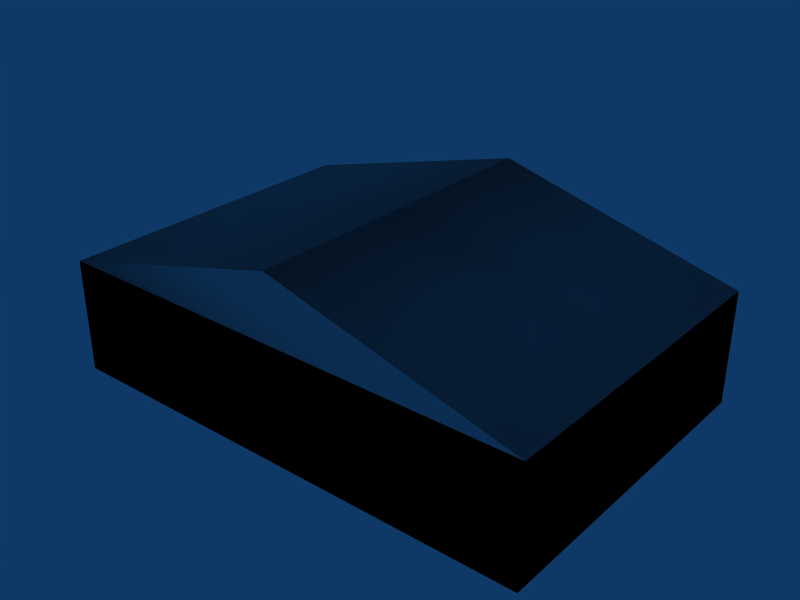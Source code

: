 # Source: object.blend  (saved by Blender 2.45.0; exported with 4.5.12 LTS)
import bpy
from mathutils import Matrix  # noqa: F401  (used for matrix-valued properties, if any)

bpy.ops.wm.read_factory_settings(use_empty=True)
scene = bpy.context.scene
scene.name = 'Scene'

# ---- collections
col_collection_1 = bpy.data.collections.new('Collection 1'); scene.collection.children.link(col_collection_1)

# ---- world
world_world = bpy.data.worlds.new('World'); scene.world = world_world
world_world.color = (0.05656, 0.2208, 0.4)
world_world.use_sun_shadow = False
world_world.sun_shadow_jitter_overblur = 0.0
world_world.cycles.sampling_method = 'MANUAL'
world_world.cycles.sample_map_resolution = 256

# ---- meshes
me_mesh_006 = bpy.data.meshes.new('Mesh.006')
me_mesh_006.from_pydata([(9.683, -2.142, -0.6), (9.683, -2.142, 2.9), (-5.427, -2.142, 2.9), (-5.427, -2.142, -0.6)], [], [(0, 1, 2, 3)])
me_mesh_006.polygons.foreach_set('use_smooth', [True] * 1)
_uv = me_mesh_006.uv_layers.new(name='UVTex')
_uv.uv.foreach_set('vector', [0.001352, 0.009063, 0.001352, 0.07469, 0.2476, 0.07469, 0.2476, 0.009063])
me_mesh_006.use_remesh_preserve_volume = False
me_mesh_006.use_remesh_preserve_attributes = False
me_mesh_006.use_mirror_vertex_groups = False
me_mesh_006.update()
me_mesh_005 = bpy.data.meshes.new('Mesh.005')
me_mesh_005.from_pydata([(9.683, -12.25, -0.6), (9.683, -12.25, 2.9), (-5.427, -2.142, -0.6), (-5.427, -2.142, 2.9), (9.683, -2.142, 2.9), (9.683, -2.142, -0.6)], [], [(5, 0, 1, 4), (2, 3, 4, 5)])
me_mesh_005.polygons.foreach_set('use_smooth', [True] * 2)
_uv = me_mesh_005.uv_layers.new(name='UVTex')
_uv.uv.foreach_set('vector', [0.6274, 0.4837, 0.1214, 0.4837, 0.1214, 0.5708, 0.6274, 0.5708, 0.2476, 0.002715, 0.2476, 0.08201, 0.000863, 0.08201, 0.000863, 0.002715])
me_mesh_005.use_remesh_preserve_volume = False
me_mesh_005.use_remesh_preserve_attributes = False
me_mesh_005.use_mirror_vertex_groups = False
me_mesh_005.update()
me_mesh_004 = bpy.data.meshes.new('Mesh.004')
me_mesh_004.from_pydata([(9.683, -12.25, 2.9), (2.128, -12.25, 4.9), (2.128, -2.142, 4.9), (2.128, -7.198, 4.8), (-5.427, -7.198, 2.757), (9.683, -7.198, 2.757), (9.683, -2.142, 2.9), (9.683, -12.25, -0.6), (9.683, -2.142, -0.6)], [], [(6, 0, 1, 2), (3, 4, 5), (6, 0, 7, 8)])
me_mesh_004.polygons.foreach_set('use_smooth', [True] * 3)
_uv = me_mesh_004.uv_layers.new(name='UVTex')
_uv.uv.foreach_set('vector', [0.5121, 0.485, 0.006141, 0.485, 0.006141, 0.5811, 0.5121, 0.5811, 0.2461, 0.3342, -0.004398, 0.1942, 0.4986, 0.1942, 0.6176, 0.5688, 0.1116, 0.5688, 0.1116, 0.4837, 0.6176, 0.4837])
me_mesh_004.use_remesh_preserve_volume = False
me_mesh_004.use_remesh_preserve_attributes = False
me_mesh_004.use_mirror_vertex_groups = False
me_mesh_004.update()
me_mesh_003 = bpy.data.meshes.new('Mesh.003')
me_mesh_003.from_pydata([(-5.427, -12.25, 2.9), (-5.427, -2.142, 2.9), (2.128, -2.142, 4.9), (2.128, -12.25, 4.9), (9.683, -12.25, 2.9), (9.683, -2.142, 2.9)], [], [(3, 0, 1, 2), (2, 3, 4, 5)])
me_mesh_003.polygons.foreach_set('use_smooth', [True] * 2)
_uv = me_mesh_003.uv_layers.new(name='UVTex')
_uv.uv.foreach_set('vector', [0.8825, 0.5801, 0.8825, 0.4898, 0.3765, 0.4898, 0.3765, 0.5801, 0.975, 0.5811, 0.469, 0.5811, 0.469, 0.4909, 0.975, 0.4909])
me_mesh_003.use_remesh_preserve_volume = False
me_mesh_003.use_remesh_preserve_attributes = False
me_mesh_003.use_mirror_vertex_groups = False
me_mesh_003.update()
me_mesh_002 = bpy.data.meshes.new('Mesh.002')
me_mesh_002.from_pydata([(-5.427, -12.25, -0.6), (9.683, -12.25, 2.9), (9.683, -12.25, -0.6), (2.128, -2.142, 4.9), (-5.427, -2.142, 2.9), (-5.427, -12.25, 2.9), (2.128, -12.25, 4.9)], [], [(0, 5, 1, 2), (3, 4, 5, 6)])
me_mesh_002.polygons.foreach_set('use_smooth', [True] * 2)
_uv = me_mesh_002.uv_layers.new(name='UVTex')
_uv.uv.foreach_set('vector', [0.000973, 0.006133, 0.000973, 0.0825, 0.2472, 0.0825, 0.2472, 0.006133, 0.2066, 0.5801, 0.2066, 0.4879, 0.7126, 0.4879, 0.7126, 0.5801])
me_mesh_002.use_remesh_preserve_volume = False
me_mesh_002.use_remesh_preserve_attributes = False
me_mesh_002.use_mirror_vertex_groups = False
me_mesh_002.update()
me_mesh_001 = bpy.data.meshes.new('Mesh.001')
me_mesh_001.from_pydata([(-5.427, -12.25, -0.6), (-5.427, -2.142, -0.6), (2.128, -2.142, 4.9), (-5.427, -2.142, 2.9), (9.683, -2.142, 2.9), (9.683, -12.25, -0.6), (9.683, -12.25, 2.9), (-5.427, -12.25, 2.9)], [], [(0, 1, 3, 7), (3, 2, 4), (7, 0, 5, 6)])
me_mesh_001.polygons.foreach_set('use_smooth', [True] * 3)
_uv = me_mesh_001.uv_layers.new(name='UVTex')
_uv.uv.foreach_set('vector', [0.7771, 0.4856, 0.2711, 0.4856, 0.2711, 0.5727, 0.7771, 0.5727, 0.7183, 0.5205, 0.4668, 0.5673, 0.2152, 0.5205, 0.001461, 0.08348, 0.001461, 0.005156, 0.2457, 0.005156, 0.2457, 0.08348])
me_mesh_001.use_remesh_preserve_volume = False
me_mesh_001.use_remesh_preserve_attributes = False
me_mesh_001.use_mirror_vertex_groups = False
me_mesh_001.update()
me_mesh = bpy.data.meshes.new('Mesh')
me_mesh.from_pydata([(2.128, -12.25, 4.9), (-5.427, -12.25, 2.9), (9.683, -12.25, 2.9), (-5.427, -2.142, 2.9), (-5.427, -2.142, -0.6), (-5.427, -12.25, -0.6)], [], [(2, 0, 1), (1, 3, 4, 5)])
me_mesh.polygons.foreach_set('use_smooth', [True] * 2)
_uv = me_mesh.uv_layers.new(name='UVTex')
_uv.uv.foreach_set('vector', [0.8224, 0.4931, 0.5704, 0.5751, 0.3193, 0.4931, 0.8064, 0.5747, 0.3004, 0.5747, 0.3004, 0.4876, 0.8064, 0.4876])
me_mesh.use_remesh_preserve_volume = False
me_mesh.use_remesh_preserve_attributes = False
me_mesh.use_mirror_vertex_groups = False
me_mesh.update()

# ---- objects
ob_mesh_006 = bpy.data.objects.new('Mesh.006', me_mesh_006)
ob_mesh_005 = bpy.data.objects.new('Mesh.005', me_mesh_005)
ob_mesh_004 = bpy.data.objects.new('Mesh.004', me_mesh_004)
ob_mesh_003 = bpy.data.objects.new('Mesh.003', me_mesh_003)
ob_mesh_002 = bpy.data.objects.new('Mesh.002', me_mesh_002)
ob_mesh_001 = bpy.data.objects.new('Mesh.001', me_mesh_001)
ob_mesh = bpy.data.objects.new('Mesh', me_mesh)

# ---- transforms, parenting, visibility, modifiers, constraints
ob_mesh_006.location = (-2.129, 7.202, 0.0)
ob_mesh_006.lock_rotations_4d = False
ob_mesh_006.empty_display_type = 'ARROWS'
ob_mesh_006.color = (0.0, 0.0, 0.0, 1.0)
ob_mesh_006.lineart.crease_threshold = 0.0
ob_mesh_005.location = (-2.129, 7.202, 0.0)
ob_mesh_005.lock_rotations_4d = False
ob_mesh_005.empty_display_type = 'ARROWS'
ob_mesh_005.color = (0.0, 0.0, 0.0, 1.0)
ob_mesh_005.lineart.crease_threshold = 0.0
ob_mesh_004.location = (-2.129, 7.202, 0.0)
ob_mesh_004.lock_rotations_4d = False
ob_mesh_004.empty_display_type = 'ARROWS'
ob_mesh_004.color = (0.0, 0.0, 0.0, 1.0)
ob_mesh_004.lineart.crease_threshold = 0.0
ob_mesh_003.location = (-2.129, 7.202, 0.0)
ob_mesh_003.lock_rotations_4d = False
ob_mesh_003.empty_display_type = 'ARROWS'
ob_mesh_003.color = (0.0, 0.0, 0.0, 1.0)
ob_mesh_003.lineart.crease_threshold = 0.0
ob_mesh_002.location = (-2.129, 7.202, 0.0)
ob_mesh_002.lock_rotations_4d = False
ob_mesh_002.empty_display_type = 'ARROWS'
ob_mesh_002.color = (0.0, 0.0, 0.0, 1.0)
ob_mesh_002.lineart.crease_threshold = 0.0
ob_mesh_001.location = (-2.129, 7.202, 0.0)
ob_mesh_001.lock_rotations_4d = False
ob_mesh_001.empty_display_type = 'ARROWS'
ob_mesh_001.color = (0.0, 0.0, 0.0, 1.0)
ob_mesh_001.lineart.crease_threshold = 0.0
ob_mesh.location = (-2.129, 7.202, 0.0)
ob_mesh.lock_rotations_4d = False
ob_mesh.empty_display_type = 'ARROWS'
ob_mesh.color = (0.0, 0.0, 0.0, 1.0)
ob_mesh.lineart.crease_threshold = 0.0

# ---- collection membership
col_collection_1.objects.link(ob_mesh_006)
col_collection_1.objects.link(ob_mesh_005)
col_collection_1.objects.link(ob_mesh_004)
col_collection_1.objects.link(ob_mesh_003)
col_collection_1.objects.link(ob_mesh_002)
col_collection_1.objects.link(ob_mesh_001)
col_collection_1.objects.link(ob_mesh)

# ---- scene / render settings (as saved in the file)
scene.frame_start = 1; scene.frame_end = 250; scene.frame_set(1)
scene.render.engine = 'BLENDER_EEVEE_NEXT'
scene.render.image_settings.file_format = 'JPEG'
scene.render.image_settings.color_mode = 'RGB'
scene.render.image_settings.compression = 90
scene.render.resolution_x = 800
scene.render.resolution_y = 600
scene.render.pixel_aspect_x = 100.0
scene.render.pixel_aspect_y = 100.0
scene.render.fps = 25
scene.render.dither_intensity = 0.0
scene.render.use_compositing = False
scene.render.use_sequencer = False
scene.render.bake_margin = 2
scene.render.bake_bias = 0.0
scene.render.use_stamp_time = False
scene.render.use_stamp_date = False
scene.render.use_stamp_frame = False
scene.render.use_stamp_camera = False
scene.render.use_stamp_scene = False
scene.render.use_stamp_filename = False
scene.render.use_stamp_render_time = False
scene.render.stamp_font_size = 0
scene.cycles.use_denoising = False
scene.cycles.samples = 10
scene.cycles.sampling_pattern = 'TABULATED_SOBOL'
scene.cycles.light_sampling_threshold = 0.0
scene.cycles.use_adaptive_sampling = False
scene.cycles.use_light_tree = False
scene.cycles.blur_glossy = 0.0
scene.cycles.volume_bounces = 1
scene.cycles.pixel_filter_type = 'GAUSSIAN'
scene.cycles.sample_clamp_indirect = 0.0
scene.view_settings.view_transform = 'Raw'
bpy.context.view_layer.update()

# ---- added for rendering (the .blend has no active camera): camera
cam_auto = bpy.data.cameras.new('AutoCamera')
cam_auto.lens = 50.0
cam_auto.sensor_width = 36.0
cam_auto.clip_end = 1000.0
ob_auto_camera = bpy.data.objects.new('AutoCamera', cam_auto)
scene.collection.objects.link(ob_auto_camera)
ob_auto_camera.location = (17.573, -21.0839, 16.209)
ob_auto_camera.rotation_euler = (1.09748, -7.21219e-08, 0.694738)
scene.camera = ob_auto_camera
bpy.context.view_layer.update()
